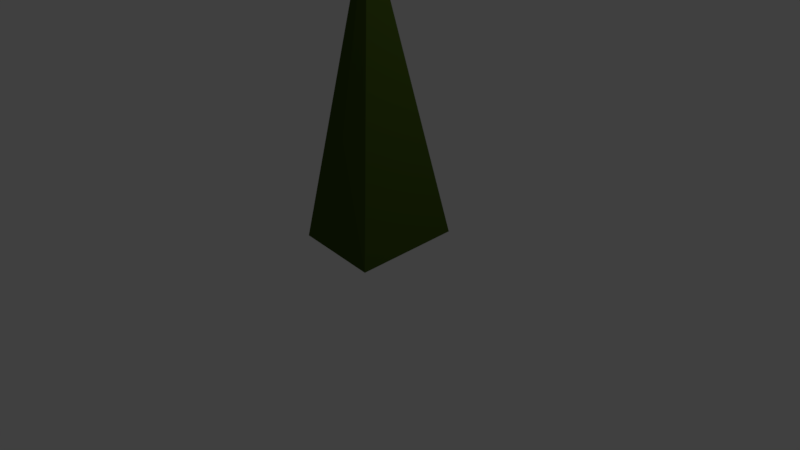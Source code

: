 # Source: brad_final1.blend  (saved by Blender 2.78.0; exported with 4.5.12 LTS)
import bpy
from mathutils import Matrix  # noqa: F401  (used for matrix-valued properties, if any)

bpy.ops.wm.read_factory_settings(use_empty=True)
scene = bpy.context.scene
scene.name = 'Scene'

# ---- collections
col_collection_1 = bpy.data.collections.new('Collection 1'); scene.collection.children.link(col_collection_1)

# ---- materials (node trees are filled in below, after node groups)
mat_material_001 = bpy.data.materials.new('Material.001')
mat_material_001.alpha_threshold = 0.0
mat_material_001.use_transparent_shadow = False
mat_material_001.diffuse_color = (0.05572, 0.09463, 0.01085, 1.0)
mat_material_001.roughness = 0.5
mat_material_002 = bpy.data.materials.new('Material.002')
mat_material_002.alpha_threshold = 0.0
mat_material_002.use_transparent_shadow = False
mat_material_002.diffuse_color = (0.0985, 0.05178, 0.01854, 1.0)
mat_material_002.roughness = 0.5

# ---- material node trees

# ---- world
world_world = bpy.data.worlds.new('World'); scene.world = world_world
world_world.color = (0.05088, 0.05088, 0.05088)
world_world.use_sun_shadow = False
world_world.sun_shadow_jitter_overblur = 0.0
world_world.cycles.sampling_method = 'MANUAL'

# ---- cameras
cam_camera = bpy.data.cameras.new('Camera')
cam_camera.clip_end = 100.0
cam_camera.lens = 35.0
cam_camera.sensor_width = 32.0
cam_camera.sensor_height = 18.0
cam_camera.ortho_scale = 7.314
cam_camera.dof.focus_distance = 0.0
cam_camera.dof.aperture_fstop = 128.0

# ---- lights
light_lamp = bpy.data.lights.new('Lamp', 'POINT')
light_lamp.transmission_factor = 0.0
light_lamp.cutoff_distance = 30.0
light_lamp.energy = 100.0
light_lamp.shadow_buffer_clip_start = 1.001
light_lamp.shadow_soft_size = 0.1
light_lamp.shadow_maximum_resolution = 0.006
light_lamp.use_absolute_resolution = True

# ---- meshes
me_cone = bpy.data.meshes.new('Cone')
me_cone.from_pydata([(0.0, 0.5782, 1.93), (0.724, 0.6311, 0.3642), (0.4689, -0.5575, 0.1341), (-8.742e-08, -0.431, 1.689), (0.04063, 0.0, 4.235), (-0.6682, -0.5176, 0.2126), (-0.7168, 0.6072, 0.1697), (0.3881, 0.4001, 0.7484), (0.244, -0.2067, 0.7484), (-0.3984, -0.1792, 0.7359), (-0.4259, 0.3866, 0.7116), (0.008395, 0.1379, 3.284e-05), (0.008395, 0.06397, 1.186), (0.1059, 0.09751, 3.284e-05), (0.05363, 0.04523, 1.186), (0.1463, -1.818e-09, 3.284e-05), (0.07237, 1.522e-09, 1.186), (0.1059, -0.09751, 3.284e-05), (0.05363, -0.04523, 1.186), (0.008395, -0.1379, 3.284e-05), (0.008395, -0.06397, 1.186), (-0.08911, -0.09751, 3.284e-05), (-0.03684, -0.04523, 1.186), (-0.1295, 5.854e-09, 3.284e-05), (-0.05558, 5.081e-09, 1.186), (-0.08911, 0.09751, 3.284e-05), (-0.03684, 0.04523, 1.186), (0.07722, 0.07416, 0.2226), (0.01649, 0.06397, 0.5197), (0.008395, 0.06397, 0.9757), (0.05363, 0.04523, 0.9757), (0.06173, 0.04523, 0.5197), (0.1297, 0.05244, 0.2226), (0.07237, 1.522e-09, 0.9757), (0.08046, 1.522e-09, 0.5197), (0.1514, 1.175e-09, 0.2226), (0.05363, -0.04523, 0.9757), (0.06173, -0.04523, 0.5197), (0.1297, -0.05244, 0.2226), (0.008395, -0.06397, 0.9757), (0.01649, -0.06397, 0.5197), (0.07722, -0.07416, 0.2226), (-0.03684, -0.04523, 0.9757), (-0.02874, -0.04523, 0.5197), (0.02478, -0.05244, 0.2226), (-0.05558, 5.081e-09, 0.9757), (-0.04748, 5.081e-09, 0.5197), (0.003063, 5.301e-09, 0.2226), (-0.03684, 0.04523, 0.9757), (-0.02874, 0.04523, 0.5197), (0.02478, 0.05244, 0.2226)], [], [(0, 4, 1), (1, 4, 2), (2, 4, 3), (3, 4, 5), (5, 4, 6), (6, 4, 0), (0, 1, 2, 3, 5, 6), (2, 3, 5), (0, 1, 6), (6, 1, 7, 10), (10, 7, 8, 9), (1, 2, 8, 7), (2, 5, 9, 8), (5, 6, 10, 9), (29, 12, 14, 30), (30, 14, 16, 33), (33, 16, 18, 36), (36, 18, 20, 39), (39, 20, 22, 42), (42, 22, 24, 45), (14, 12, 26, 24, 22, 20, 18, 16), (45, 24, 26, 48), (48, 26, 12, 29), (11, 13, 15, 17, 19, 21, 23, 25), (25, 50, 27, 11), (50, 49, 28, 27), (49, 48, 29, 28), (23, 47, 50, 25), (47, 46, 49, 50), (46, 45, 48, 49), (21, 44, 47, 23), (44, 43, 46, 47), (43, 42, 45, 46), (19, 41, 44, 21), (41, 40, 43, 44), (40, 39, 42, 43), (17, 38, 41, 19), (38, 37, 40, 41), (37, 36, 39, 40), (15, 35, 38, 17), (35, 34, 37, 38), (34, 33, 36, 37), (13, 32, 35, 15), (32, 31, 34, 35), (31, 30, 33, 34), (11, 27, 32, 13), (27, 28, 31, 32), (28, 29, 30, 31)])
me_cone.polygons.foreach_set('material_index', [0, 0, 0, 0, 0, 0, 0, 0, 0, 0, 0, 0, 0, 0, 1, 1, 1, 1, 1, 1, 1, 1, 1, 1, 1, 1, 1, 1, 1, 1, 1, 1, 1, 1, 1, 1, 1, 1, 1, 1, 1, 1, 1, 1, 1, 1, 1, 1])
me_cone.materials.append(mat_material_001)
me_cone.materials.append(mat_material_002)
me_cone.use_remesh_preserve_volume = False
me_cone.use_remesh_preserve_attributes = False
me_cone.use_mirror_vertex_groups = False
me_cone.update()

# ---- objects
ob_cone = bpy.data.objects.new('Cone', me_cone)
ob_lamp = bpy.data.objects.new('Lamp', light_lamp)
ob_camera = bpy.data.objects.new('Camera', cam_camera)

# ---- transforms, parenting, visibility, modifiers, constraints
ob_cone.location = (0.0, 0.0, 0.0)
ob_cone.lineart.crease_threshold = 0.0
ob_lamp.location = (4.076, 1.005, 5.904)
ob_lamp.rotation_euler = (0.6503, 0.05522, 1.866)
ob_lamp.lock_rotations_4d = False
ob_lamp.empty_display_type = 'ARROWS'
ob_lamp.color = (0.0, 0.0, 0.0, 0.0)
ob_lamp.lineart.crease_threshold = 0.0
ob_camera.location = (7.481, -6.508, 5.344)
ob_camera.rotation_euler = (1.109, 0.01082, 0.8149)
ob_camera.lock_rotations_4d = False
ob_camera.empty_display_type = 'ARROWS'
ob_camera.color = (0.0, 0.0, 0.0, 0.0)
ob_camera.display_type = 'WIRE'
ob_camera.lineart.crease_threshold = 0.0

# ---- collection membership
col_collection_1.objects.link(ob_cone)
col_collection_1.objects.link(ob_lamp)
col_collection_1.objects.link(ob_camera)

# ---- scene / render settings (as saved in the file)
scene.camera = ob_camera
scene.frame_start = 1; scene.frame_end = 250; scene.frame_set(1)
scene.render.engine = 'BLENDER_EEVEE_NEXT'
scene.render.resolution_percentage = 50
scene.render.dither_intensity = 0.0
scene.cycles.use_denoising = False
scene.cycles.samples = 128
scene.cycles.sampling_pattern = 'TABULATED_SOBOL'
scene.cycles.light_sampling_threshold = 0.0
scene.cycles.use_adaptive_sampling = False
scene.cycles.use_light_tree = False
scene.cycles.blur_glossy = 0.0
scene.cycles.sample_clamp_indirect = 0.0
scene.view_settings.view_transform = 'Standard'
bpy.context.view_layer.update()
